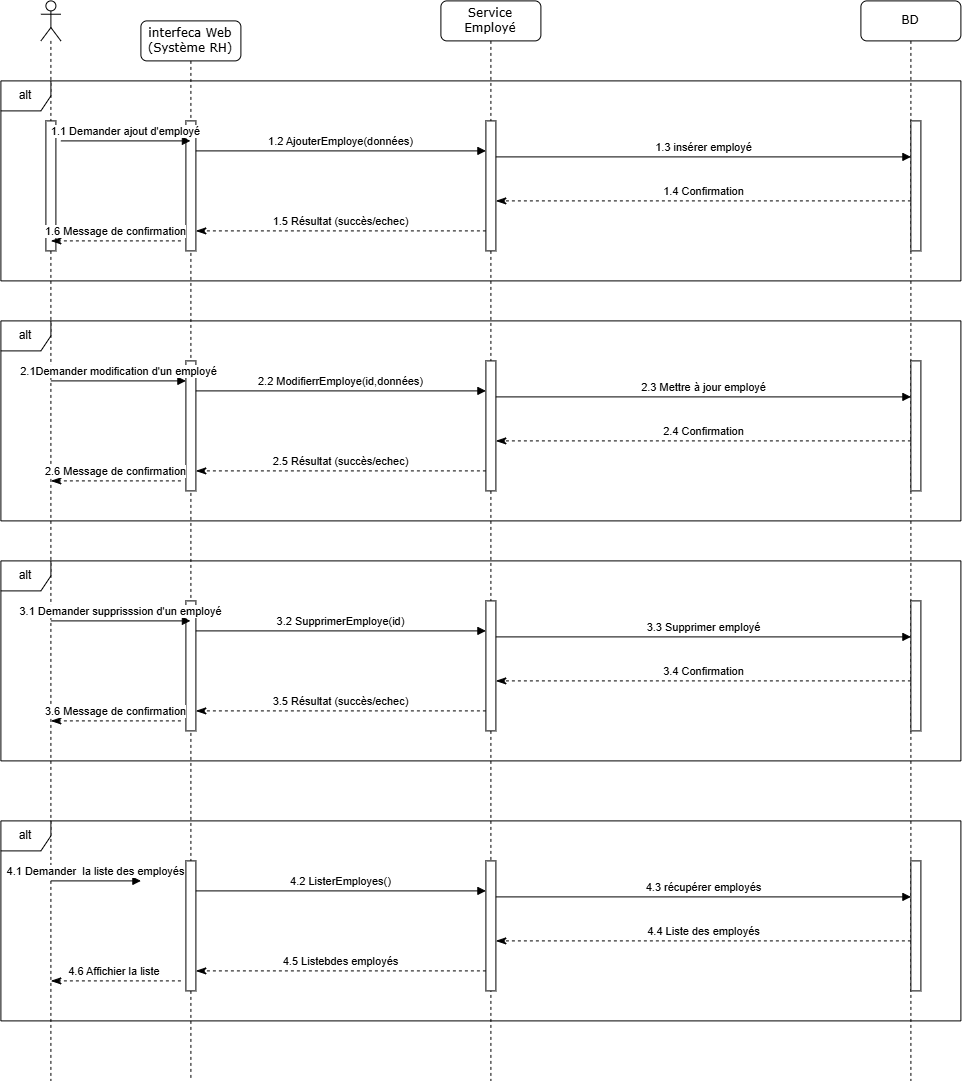

The diagram above was exported from draw.io. Its source (the exported page's mxGraphModel, read from the mxfile embedded in the PNG):
<mxGraphModel dx="2150" dy="1078" grid="1" gridSize="10" guides="1" tooltips="1" connect="1" arrows="1" fold="1" page="1" pageScale="1" pageWidth="1100" pageHeight="850" background="none" math="0" shadow="0">
  <root>
    <mxCell id="0" />
    <mxCell id="1" parent="0" />
    <mxCell id="7baba1c4bc27f4b0-2" parent="1" style="shape=umlLifeline;perimeter=lifelinePerimeter;whiteSpace=wrap;html=1;container=1;collapsible=0;recursiveResize=0;outlineConnect=0;rounded=1;shadow=0;comic=0;labelBackgroundColor=none;strokeWidth=1;fontFamily=Verdana;fontSize=12;align=center;" value="interfeca Web&lt;div&gt;(Système RH)&lt;/div&gt;" vertex="1">
      <mxGeometry height="1060" width="100" x="240" y="100" as="geometry" />
    </mxCell>
    <mxCell id="7baba1c4bc27f4b0-4" parent="1" style="shape=umlLifeline;perimeter=lifelinePerimeter;whiteSpace=wrap;html=1;container=1;collapsible=0;recursiveResize=0;outlineConnect=0;rounded=1;shadow=0;comic=0;labelBackgroundColor=none;strokeWidth=1;fontFamily=Verdana;fontSize=12;align=center;" value="Service Employé" vertex="1">
      <mxGeometry height="1080" width="100" x="540" y="80" as="geometry" />
    </mxCell>
    <mxCell id="7baba1c4bc27f4b0-7" parent="1" style="shape=umlLifeline;perimeter=lifelinePerimeter;whiteSpace=wrap;html=1;container=1;collapsible=0;recursiveResize=0;outlineConnect=0;rounded=1;shadow=0;comic=0;labelBackgroundColor=none;strokeWidth=1;fontFamily=Verdana;fontSize=12;align=center;" value="BD" vertex="1">
      <mxGeometry height="1080" width="100" x="960" y="80" as="geometry" />
    </mxCell>
    <mxCell id="5cmmUU5-VNDOTqMBiGa8-2" parent="1" style="shape=umlLifeline;perimeter=lifelinePerimeter;whiteSpace=wrap;html=1;container=1;dropTarget=0;collapsible=0;recursiveResize=0;outlineConnect=0;portConstraint=eastwest;newEdgeStyle={&quot;curved&quot;:0,&quot;rounded&quot;:0};participant=umlActor;" value="" vertex="1">
      <mxGeometry height="1080" width="20" x="140" y="80" as="geometry" />
    </mxCell>
    <mxCell id="5cmmUU5-VNDOTqMBiGa8-17" parent="5cmmUU5-VNDOTqMBiGa8-2" style="html=1;points=[[0,0,0,0,5],[0,1,0,0,-5],[1,0,0,0,5],[1,1,0,0,-5]];perimeter=orthogonalPerimeter;outlineConnect=0;targetShapes=umlLifeline;portConstraint=eastwest;newEdgeStyle={&quot;curved&quot;:0,&quot;rounded&quot;:0};" value="" vertex="1">
      <mxGeometry height="130" width="10" x="5" y="120" as="geometry" />
    </mxCell>
    <mxCell id="5cmmUU5-VNDOTqMBiGa8-15" parent="1" style="shape=umlFrame;whiteSpace=wrap;html=1;pointerEvents=0;recursiveResize=0;container=1;collapsible=0;width=50;" value="alt" vertex="1">
      <mxGeometry height="200" width="960" x="100" y="160" as="geometry" />
    </mxCell>
    <mxCell id="5cmmUU5-VNDOTqMBiGa8-19" parent="5cmmUU5-VNDOTqMBiGa8-15" style="html=1;points=[[0,0,0,0,5],[0,1,0,0,-5],[1,0,0,0,5],[1,1,0,0,-5]];perimeter=orthogonalPerimeter;outlineConnect=0;targetShapes=umlLifeline;portConstraint=eastwest;newEdgeStyle={&quot;curved&quot;:0,&quot;rounded&quot;:0};" value="" vertex="1">
      <mxGeometry height="130" width="10" x="185" y="40" as="geometry" />
    </mxCell>
    <mxCell id="5cmmUU5-VNDOTqMBiGa8-21" edge="1" parent="5cmmUU5-VNDOTqMBiGa8-15" style="html=1;verticalAlign=bottom;endArrow=block;curved=0;rounded=0;" target="7baba1c4bc27f4b0-2" value="1.1 Demander ajout d'employé">
      <mxGeometry relative="1" width="80" as="geometry">
        <mxPoint x="60" y="60" as="sourcePoint" />
        <mxPoint x="140" y="60" as="targetPoint" />
      </mxGeometry>
    </mxCell>
    <mxCell id="5cmmUU5-VNDOTqMBiGa8-22" edge="1" parent="5cmmUU5-VNDOTqMBiGa8-15" style="html=1;verticalAlign=bottom;endArrow=block;curved=0;rounded=0;" target="5cmmUU5-VNDOTqMBiGa8-23" value="1.2 AjouterEmploye(données)">
      <mxGeometry relative="1" width="80" as="geometry">
        <mxPoint x="195" y="70" as="sourcePoint" />
        <mxPoint x="349.5" y="70" as="targetPoint" />
      </mxGeometry>
    </mxCell>
    <mxCell id="5cmmUU5-VNDOTqMBiGa8-23" parent="5cmmUU5-VNDOTqMBiGa8-15" style="html=1;points=[[0,0,0,0,5],[0,1,0,0,-5],[1,0,0,0,5],[1,1,0,0,-5]];perimeter=orthogonalPerimeter;outlineConnect=0;targetShapes=umlLifeline;portConstraint=eastwest;newEdgeStyle={&quot;curved&quot;:0,&quot;rounded&quot;:0};" value="" vertex="1">
      <mxGeometry height="130" width="10" x="485" y="40" as="geometry" />
    </mxCell>
    <mxCell id="5cmmUU5-VNDOTqMBiGa8-25" parent="5cmmUU5-VNDOTqMBiGa8-15" style="html=1;points=[[0,0,0,0,5],[0,1,0,0,-5],[1,0,0,0,5],[1,1,0,0,-5]];perimeter=orthogonalPerimeter;outlineConnect=0;targetShapes=umlLifeline;portConstraint=eastwest;newEdgeStyle={&quot;curved&quot;:0,&quot;rounded&quot;:0};" value="" vertex="1">
      <mxGeometry height="130" width="10" x="910" y="40" as="geometry" />
    </mxCell>
    <mxCell id="5cmmUU5-VNDOTqMBiGa8-27" edge="1" parent="5cmmUU5-VNDOTqMBiGa8-15" style="html=1;verticalAlign=bottom;endArrow=block;curved=0;rounded=0;" target="5cmmUU5-VNDOTqMBiGa8-25" value="1.3 insérer employé">
      <mxGeometry relative="1" width="80" as="geometry">
        <mxPoint x="495" y="76" as="sourcePoint" />
        <mxPoint x="785" y="76" as="targetPoint" />
      </mxGeometry>
    </mxCell>
    <mxCell id="5cmmUU5-VNDOTqMBiGa8-30" edge="1" parent="5cmmUU5-VNDOTqMBiGa8-15" style="html=1;verticalAlign=bottom;endArrow=classicThin;dashed=1;endSize=8;curved=0;rounded=0;endFill=1;" target="5cmmUU5-VNDOTqMBiGa8-23" value="1.4 Confirmation">
      <mxGeometry relative="1" as="geometry">
        <mxPoint x="910" y="120" as="sourcePoint" />
        <mxPoint x="830" y="120" as="targetPoint" />
      </mxGeometry>
    </mxCell>
    <mxCell id="5cmmUU5-VNDOTqMBiGa8-31" edge="1" parent="5cmmUU5-VNDOTqMBiGa8-15" style="html=1;verticalAlign=bottom;endArrow=classicThin;dashed=1;endSize=8;curved=0;rounded=0;endFill=1;" target="5cmmUU5-VNDOTqMBiGa8-19" value="1.5 Résultat (succès/echec)">
      <mxGeometry relative="1" as="geometry">
        <mxPoint x="485" y="150" as="sourcePoint" />
        <mxPoint x="264" y="150" as="targetPoint" />
      </mxGeometry>
    </mxCell>
    <mxCell id="5cmmUU5-VNDOTqMBiGa8-32" edge="1" parent="5cmmUU5-VNDOTqMBiGa8-15" style="html=1;verticalAlign=bottom;endArrow=classicThin;dashed=1;endSize=8;curved=0;rounded=0;endFill=1;" value="1.6 Message de confirmation">
      <mxGeometry relative="1" as="geometry">
        <mxPoint x="180" y="160" as="sourcePoint" />
        <mxPoint x="50" y="160" as="targetPoint" />
      </mxGeometry>
    </mxCell>
    <mxCell id="5cmmUU5-VNDOTqMBiGa8-43" parent="1" style="shape=umlFrame;whiteSpace=wrap;html=1;pointerEvents=0;recursiveResize=0;container=1;collapsible=0;width=50;" value="alt" vertex="1">
      <mxGeometry height="200" width="960" x="100" y="400" as="geometry" />
    </mxCell>
    <mxCell id="5cmmUU5-VNDOTqMBiGa8-44" parent="5cmmUU5-VNDOTqMBiGa8-43" style="html=1;points=[[0,0,0,0,5],[0,1,0,0,-5],[1,0,0,0,5],[1,1,0,0,-5]];perimeter=orthogonalPerimeter;outlineConnect=0;targetShapes=umlLifeline;portConstraint=eastwest;newEdgeStyle={&quot;curved&quot;:0,&quot;rounded&quot;:0};" value="" vertex="1">
      <mxGeometry height="130" width="10" x="185" y="40" as="geometry" />
    </mxCell>
    <mxCell id="5cmmUU5-VNDOTqMBiGa8-45" edge="1" parent="5cmmUU5-VNDOTqMBiGa8-43" style="html=1;verticalAlign=bottom;endArrow=block;curved=0;rounded=0;" target="5cmmUU5-VNDOTqMBiGa8-44" value="2.1Demander modification d'un employé">
      <mxGeometry relative="1" width="80" as="geometry">
        <mxPoint x="50" y="60" as="sourcePoint" />
        <mxPoint x="140" y="60" as="targetPoint" />
      </mxGeometry>
    </mxCell>
    <mxCell id="5cmmUU5-VNDOTqMBiGa8-46" edge="1" parent="5cmmUU5-VNDOTqMBiGa8-43" style="html=1;verticalAlign=bottom;endArrow=block;curved=0;rounded=0;" target="5cmmUU5-VNDOTqMBiGa8-47" value="2.2 ModifierrEmploye(id,données)">
      <mxGeometry relative="1" width="80" as="geometry">
        <mxPoint x="195" y="70" as="sourcePoint" />
        <mxPoint x="349.5" y="70" as="targetPoint" />
      </mxGeometry>
    </mxCell>
    <mxCell id="5cmmUU5-VNDOTqMBiGa8-47" parent="5cmmUU5-VNDOTqMBiGa8-43" style="html=1;points=[[0,0,0,0,5],[0,1,0,0,-5],[1,0,0,0,5],[1,1,0,0,-5]];perimeter=orthogonalPerimeter;outlineConnect=0;targetShapes=umlLifeline;portConstraint=eastwest;newEdgeStyle={&quot;curved&quot;:0,&quot;rounded&quot;:0};" value="" vertex="1">
      <mxGeometry height="130" width="10" x="485" y="40" as="geometry" />
    </mxCell>
    <mxCell id="5cmmUU5-VNDOTqMBiGa8-48" parent="5cmmUU5-VNDOTqMBiGa8-43" style="html=1;points=[[0,0,0,0,5],[0,1,0,0,-5],[1,0,0,0,5],[1,1,0,0,-5]];perimeter=orthogonalPerimeter;outlineConnect=0;targetShapes=umlLifeline;portConstraint=eastwest;newEdgeStyle={&quot;curved&quot;:0,&quot;rounded&quot;:0};" value="" vertex="1">
      <mxGeometry height="130" width="10" x="910" y="40" as="geometry" />
    </mxCell>
    <mxCell id="5cmmUU5-VNDOTqMBiGa8-49" edge="1" parent="5cmmUU5-VNDOTqMBiGa8-43" style="html=1;verticalAlign=bottom;endArrow=block;curved=0;rounded=0;" target="5cmmUU5-VNDOTqMBiGa8-48" value="2.3 Mettre à jour employé">
      <mxGeometry relative="1" width="80" as="geometry">
        <mxPoint x="495" y="76" as="sourcePoint" />
        <mxPoint x="785" y="76" as="targetPoint" />
      </mxGeometry>
    </mxCell>
    <mxCell id="5cmmUU5-VNDOTqMBiGa8-50" edge="1" parent="5cmmUU5-VNDOTqMBiGa8-43" style="html=1;verticalAlign=bottom;endArrow=classicThin;dashed=1;endSize=8;curved=0;rounded=0;endFill=1;" target="5cmmUU5-VNDOTqMBiGa8-47" value="2.4 Confirmation">
      <mxGeometry relative="1" as="geometry">
        <mxPoint x="910" y="120" as="sourcePoint" />
        <mxPoint x="830" y="120" as="targetPoint" />
      </mxGeometry>
    </mxCell>
    <mxCell id="5cmmUU5-VNDOTqMBiGa8-51" edge="1" parent="5cmmUU5-VNDOTqMBiGa8-43" style="html=1;verticalAlign=bottom;endArrow=classicThin;dashed=1;endSize=8;curved=0;rounded=0;endFill=1;" target="5cmmUU5-VNDOTqMBiGa8-44" value="2.5 Résultat (succès/echec)">
      <mxGeometry relative="1" as="geometry">
        <mxPoint x="485" y="150" as="sourcePoint" />
        <mxPoint x="264" y="150" as="targetPoint" />
      </mxGeometry>
    </mxCell>
    <mxCell id="5cmmUU5-VNDOTqMBiGa8-52" edge="1" parent="5cmmUU5-VNDOTqMBiGa8-43" style="html=1;verticalAlign=bottom;endArrow=classicThin;dashed=1;endSize=8;curved=0;rounded=0;endFill=1;" value="2.6 Message de confirmation">
      <mxGeometry relative="1" as="geometry">
        <mxPoint x="180" y="160" as="sourcePoint" />
        <mxPoint x="50" y="160" as="targetPoint" />
      </mxGeometry>
    </mxCell>
    <mxCell id="5cmmUU5-VNDOTqMBiGa8-56" parent="1" style="shape=umlFrame;whiteSpace=wrap;html=1;pointerEvents=0;recursiveResize=0;container=1;collapsible=0;width=50;" value="alt" vertex="1">
      <mxGeometry height="200" width="960" x="100" y="640" as="geometry" />
    </mxCell>
    <mxCell id="5cmmUU5-VNDOTqMBiGa8-57" parent="5cmmUU5-VNDOTqMBiGa8-56" style="html=1;points=[[0,0,0,0,5],[0,1,0,0,-5],[1,0,0,0,5],[1,1,0,0,-5]];perimeter=orthogonalPerimeter;outlineConnect=0;targetShapes=umlLifeline;portConstraint=eastwest;newEdgeStyle={&quot;curved&quot;:0,&quot;rounded&quot;:0};" value="" vertex="1">
      <mxGeometry height="130" width="10" x="185" y="40" as="geometry" />
    </mxCell>
    <mxCell id="5cmmUU5-VNDOTqMBiGa8-58" edge="1" parent="5cmmUU5-VNDOTqMBiGa8-56" style="html=1;verticalAlign=bottom;endArrow=block;curved=0;rounded=0;" target="7baba1c4bc27f4b0-2" value="3.1 Demander supprisssion d'un employé">
      <mxGeometry relative="1" width="80" as="geometry">
        <mxPoint x="50" y="60" as="sourcePoint" />
        <mxPoint x="140" y="60" as="targetPoint" />
      </mxGeometry>
    </mxCell>
    <mxCell id="5cmmUU5-VNDOTqMBiGa8-59" edge="1" parent="5cmmUU5-VNDOTqMBiGa8-56" style="html=1;verticalAlign=bottom;endArrow=block;curved=0;rounded=0;" target="5cmmUU5-VNDOTqMBiGa8-60" value="3.2 SupprimerEmploye(id)">
      <mxGeometry relative="1" width="80" as="geometry">
        <mxPoint x="195" y="70" as="sourcePoint" />
        <mxPoint x="349.5" y="70" as="targetPoint" />
      </mxGeometry>
    </mxCell>
    <mxCell id="5cmmUU5-VNDOTqMBiGa8-60" parent="5cmmUU5-VNDOTqMBiGa8-56" style="html=1;points=[[0,0,0,0,5],[0,1,0,0,-5],[1,0,0,0,5],[1,1,0,0,-5]];perimeter=orthogonalPerimeter;outlineConnect=0;targetShapes=umlLifeline;portConstraint=eastwest;newEdgeStyle={&quot;curved&quot;:0,&quot;rounded&quot;:0};" value="" vertex="1">
      <mxGeometry height="130" width="10" x="485" y="40" as="geometry" />
    </mxCell>
    <mxCell id="5cmmUU5-VNDOTqMBiGa8-61" parent="5cmmUU5-VNDOTqMBiGa8-56" style="html=1;points=[[0,0,0,0,5],[0,1,0,0,-5],[1,0,0,0,5],[1,1,0,0,-5]];perimeter=orthogonalPerimeter;outlineConnect=0;targetShapes=umlLifeline;portConstraint=eastwest;newEdgeStyle={&quot;curved&quot;:0,&quot;rounded&quot;:0};" value="" vertex="1">
      <mxGeometry height="130" width="10" x="910" y="40" as="geometry" />
    </mxCell>
    <mxCell id="5cmmUU5-VNDOTqMBiGa8-62" edge="1" parent="5cmmUU5-VNDOTqMBiGa8-56" style="html=1;verticalAlign=bottom;endArrow=block;curved=0;rounded=0;" target="5cmmUU5-VNDOTqMBiGa8-61" value="3.3 Supprimer employé">
      <mxGeometry relative="1" width="80" as="geometry">
        <mxPoint x="495" y="76" as="sourcePoint" />
        <mxPoint x="785" y="76" as="targetPoint" />
      </mxGeometry>
    </mxCell>
    <mxCell id="5cmmUU5-VNDOTqMBiGa8-63" edge="1" parent="5cmmUU5-VNDOTqMBiGa8-56" style="html=1;verticalAlign=bottom;endArrow=classicThin;dashed=1;endSize=8;curved=0;rounded=0;endFill=1;" target="5cmmUU5-VNDOTqMBiGa8-60" value="3.4 Confirmation">
      <mxGeometry relative="1" as="geometry">
        <mxPoint x="910" y="120" as="sourcePoint" />
        <mxPoint x="830" y="120" as="targetPoint" />
      </mxGeometry>
    </mxCell>
    <mxCell id="5cmmUU5-VNDOTqMBiGa8-64" edge="1" parent="5cmmUU5-VNDOTqMBiGa8-56" style="html=1;verticalAlign=bottom;endArrow=classicThin;dashed=1;endSize=8;curved=0;rounded=0;endFill=1;" target="5cmmUU5-VNDOTqMBiGa8-57" value="3.5 Résultat (succès/echec)">
      <mxGeometry relative="1" as="geometry">
        <mxPoint x="485" y="150" as="sourcePoint" />
        <mxPoint x="264" y="150" as="targetPoint" />
      </mxGeometry>
    </mxCell>
    <mxCell id="5cmmUU5-VNDOTqMBiGa8-65" edge="1" parent="5cmmUU5-VNDOTqMBiGa8-56" style="html=1;verticalAlign=bottom;endArrow=classicThin;dashed=1;endSize=8;curved=0;rounded=0;endFill=1;" value="3.6 Message de confirmation">
      <mxGeometry relative="1" as="geometry">
        <mxPoint x="180" y="160" as="sourcePoint" />
        <mxPoint x="50" y="160" as="targetPoint" />
      </mxGeometry>
    </mxCell>
    <mxCell id="5cmmUU5-VNDOTqMBiGa8-78" parent="1" style="shape=umlFrame;whiteSpace=wrap;html=1;pointerEvents=0;recursiveResize=0;container=1;collapsible=0;width=50;" value="alt" vertex="1">
      <mxGeometry height="200" width="960" x="100" y="900" as="geometry" />
    </mxCell>
    <mxCell id="5cmmUU5-VNDOTqMBiGa8-79" parent="5cmmUU5-VNDOTqMBiGa8-78" style="html=1;points=[[0,0,0,0,5],[0,1,0,0,-5],[1,0,0,0,5],[1,1,0,0,-5]];perimeter=orthogonalPerimeter;outlineConnect=0;targetShapes=umlLifeline;portConstraint=eastwest;newEdgeStyle={&quot;curved&quot;:0,&quot;rounded&quot;:0};" value="" vertex="1">
      <mxGeometry height="130" width="10" x="185" y="40" as="geometry" />
    </mxCell>
    <mxCell id="5cmmUU5-VNDOTqMBiGa8-80" edge="1" parent="5cmmUU5-VNDOTqMBiGa8-78" style="html=1;verticalAlign=bottom;endArrow=block;curved=0;rounded=0;" value="4.1 Demander&amp;nbsp; la liste des employés">
      <mxGeometry relative="1" width="80" as="geometry">
        <mxPoint x="50" y="60" as="sourcePoint" />
        <mxPoint x="140" y="60" as="targetPoint" />
      </mxGeometry>
    </mxCell>
    <mxCell id="5cmmUU5-VNDOTqMBiGa8-81" edge="1" parent="5cmmUU5-VNDOTqMBiGa8-78" style="html=1;verticalAlign=bottom;endArrow=block;curved=0;rounded=0;" target="5cmmUU5-VNDOTqMBiGa8-82" value="4.2 ListerEmployes()">
      <mxGeometry relative="1" width="80" as="geometry">
        <mxPoint x="195" y="70" as="sourcePoint" />
        <mxPoint x="349.5" y="70" as="targetPoint" />
      </mxGeometry>
    </mxCell>
    <mxCell id="5cmmUU5-VNDOTqMBiGa8-82" parent="5cmmUU5-VNDOTqMBiGa8-78" style="html=1;points=[[0,0,0,0,5],[0,1,0,0,-5],[1,0,0,0,5],[1,1,0,0,-5]];perimeter=orthogonalPerimeter;outlineConnect=0;targetShapes=umlLifeline;portConstraint=eastwest;newEdgeStyle={&quot;curved&quot;:0,&quot;rounded&quot;:0};" value="" vertex="1">
      <mxGeometry height="130" width="10" x="485" y="40" as="geometry" />
    </mxCell>
    <mxCell id="5cmmUU5-VNDOTqMBiGa8-83" parent="5cmmUU5-VNDOTqMBiGa8-78" style="html=1;points=[[0,0,0,0,5],[0,1,0,0,-5],[1,0,0,0,5],[1,1,0,0,-5]];perimeter=orthogonalPerimeter;outlineConnect=0;targetShapes=umlLifeline;portConstraint=eastwest;newEdgeStyle={&quot;curved&quot;:0,&quot;rounded&quot;:0};" value="" vertex="1">
      <mxGeometry height="130" width="10" x="910" y="40" as="geometry" />
    </mxCell>
    <mxCell id="5cmmUU5-VNDOTqMBiGa8-84" edge="1" parent="5cmmUU5-VNDOTqMBiGa8-78" style="html=1;verticalAlign=bottom;endArrow=block;curved=0;rounded=0;" target="5cmmUU5-VNDOTqMBiGa8-83" value="4.3 récupérer employés">
      <mxGeometry relative="1" width="80" as="geometry">
        <mxPoint x="495" y="76" as="sourcePoint" />
        <mxPoint x="785" y="76" as="targetPoint" />
      </mxGeometry>
    </mxCell>
    <mxCell id="5cmmUU5-VNDOTqMBiGa8-85" edge="1" parent="5cmmUU5-VNDOTqMBiGa8-78" style="html=1;verticalAlign=bottom;endArrow=classicThin;dashed=1;endSize=8;curved=0;rounded=0;endFill=1;" target="5cmmUU5-VNDOTqMBiGa8-82" value="4.4 Liste des employés">
      <mxGeometry relative="1" as="geometry">
        <mxPoint x="910" y="120" as="sourcePoint" />
        <mxPoint x="830" y="120" as="targetPoint" />
      </mxGeometry>
    </mxCell>
    <mxCell id="5cmmUU5-VNDOTqMBiGa8-86" edge="1" parent="5cmmUU5-VNDOTqMBiGa8-78" style="html=1;verticalAlign=bottom;endArrow=classicThin;dashed=1;endSize=8;curved=0;rounded=0;endFill=1;" target="5cmmUU5-VNDOTqMBiGa8-79" value="4.5 Listebdes employés">
      <mxGeometry relative="1" as="geometry">
        <mxPoint x="485" y="150" as="sourcePoint" />
        <mxPoint x="264" y="150" as="targetPoint" />
      </mxGeometry>
    </mxCell>
    <mxCell id="5cmmUU5-VNDOTqMBiGa8-87" edge="1" parent="5cmmUU5-VNDOTqMBiGa8-78" style="html=1;verticalAlign=bottom;endArrow=classicThin;dashed=1;endSize=8;curved=0;rounded=0;endFill=1;" value="4.6 Affichier la liste&amp;nbsp;">
      <mxGeometry relative="1" as="geometry">
        <mxPoint x="180" y="160" as="sourcePoint" />
        <mxPoint x="50" y="160" as="targetPoint" />
      </mxGeometry>
    </mxCell>
  </root>
</mxGraphModel>